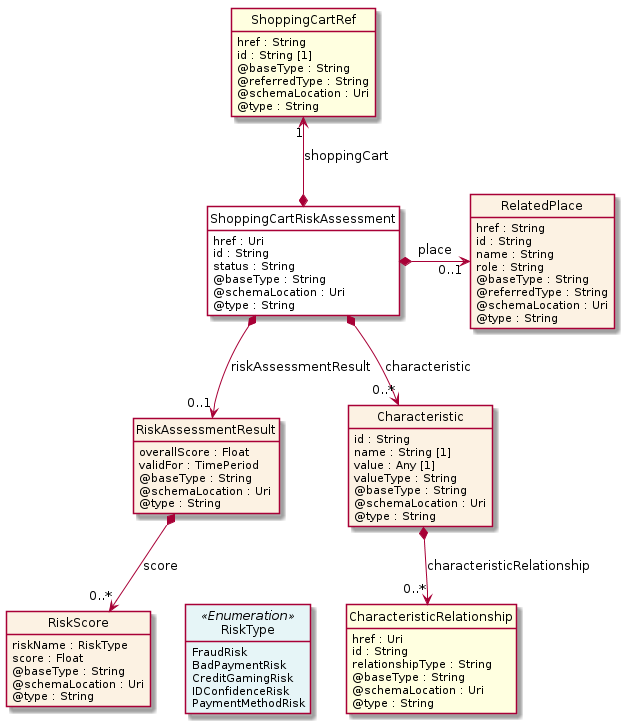

The diagram above was rendered by PlantUML. Its source (embedded in the PNG):
@startuml
hide circle
hide methods
hide stereotype
show <<Enumeration>> stereotype
skinparam class {
   BackgroundColor<<Enumeration>> #E6F5F7
   BackgroundColor<<Ref>> #FFFFE0
   BackgroundColor<<Pivot>> #FFFFFFF
   BackgroundColor<<SimpleType>> #E2F0DA
   BackgroundColor #FCF2E3
}

class ShoppingCartRiskAssessment <<Pivot>> {
    href : Uri
    id : String
    status : String
    @baseType : String
    @schemaLocation : Uri
    @type : String
}

class RiskAssessmentResult  {
    overallScore : Float
    validFor : TimePeriod
    @baseType : String
    @schemaLocation : Uri
    @type : String
}

class RiskScore  {
    riskName : RiskType
    score : Float
    @baseType : String
    @schemaLocation : Uri
    @type : String
}

class RiskType <<Enumeration>> {
    FraudRisk
    BadPaymentRisk
    CreditGamingRisk
    IDConfidenceRisk
    PaymentMethodRisk
}

class ShoppingCartRef  <<Ref>> {
    href : String
    id : String [1]
    @baseType : String
    @referredType : String
    @schemaLocation : Uri
    @type : String
}

class RelatedPlace  {
    href : String
    id : String
    name : String
    role : String
    @baseType : String
    @referredType : String
    @schemaLocation : Uri
    @type : String
}

class Characteristic  {
    id : String
    name : String [1]
    value : Any [1]
    valueType : String
    @baseType : String
    @schemaLocation : Uri
    @type : String
}

class CharacteristicRelationship  <<Ref>> {
    href : Uri
    id : String
    relationshipType : String
    @baseType : String
    @schemaLocation : Uri
    @type : String
}

ShoppingCartRiskAssessment *-right-> "0..1" RelatedPlace : place

ShoppingCartRef "1" <--* ShoppingCartRiskAssessment : shoppingCart

ShoppingCartRiskAssessment *-->  "0..*" Characteristic : characteristic

ShoppingCartRiskAssessment *-->  "0..1" RiskAssessmentResult : riskAssessmentResult

RiskAssessmentResult *-->  "0..*" RiskScore : score

Characteristic *-->  "0..*" CharacteristicRelationship : characteristicRelationship

RiskScore -right[hidden]-> RiskType

@enduml